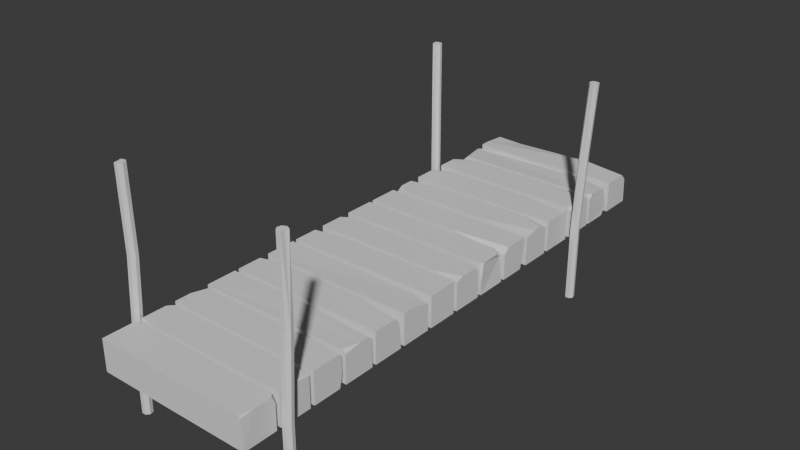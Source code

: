 # Source: Jetty.blend  (saved by Blender 5.1.29; exported with 4.5.12 LTS)
import bpy
from mathutils import Matrix  # noqa: F401  (used for matrix-valued properties, if any)

bpy.ops.wm.read_factory_settings(use_empty=True)
scene = bpy.context.scene
scene.name = 'Scene'

# ---- materials (node trees are filled in below, after node groups)
mat_material = bpy.data.materials.new('Material')
mat_material.alpha_threshold = 0.0
mat_material.use_backface_culling_lightprobe_volume = False
mat_material.roughness = 0.5
mat_material.line_color = (0.0, 0.0, 0.0, 1.0)

# ---- material node trees
mat_material.use_nodes = True; mat_material.node_tree.nodes.clear()
_N = mat_material.node_tree.nodes; _L = mat_material.node_tree.links
n0 = _N.new('ShaderNodeOutputMaterial'); n0.name = 'Material Output'; n0.location = (200, 100)
n1 = _N.new('ShaderNodeBsdfPrincipled'); n1.name = 'Principled BSDF'; n1.location = (-200, 100)
_L.new(n1.outputs[0], n0.inputs[0])
n0.is_active_output = True

# ---- world
world_world = bpy.data.worlds.new('World'); scene.world = world_world
world_world.use_nodes = True; world_world.node_tree.nodes.clear()
_N = world_world.node_tree.nodes; _L = world_world.node_tree.links
n0 = _N.new('ShaderNodeOutputWorld'); n0.name = 'World Output'; n0.location = (200, 100)
n1 = _N.new('ShaderNodeBackground'); n1.name = 'Background'; n1.location = (-200, 100)
n1.inputs[0].default_value = (0.05088, 0.05088, 0.05088, 1.0)
_L.new(n1.outputs[0], n0.inputs[0])
n0.is_active_output = True
world_world.color = (0.05088, 0.05088, 0.05088)
world_world.sun_shadow_jitter_overblur = 0.0

# ---- meshes
me_cube = bpy.data.meshes.new('Cube')
me_cube.from_pydata([(5.0, 26.0, -1.0), (5.0, -1.0, -1.0), (-5.0, 26.0, -1.0), (-5.0, -1.0, 1.0), (-5.0, -1.0, -1.0), (-5.0, 23.61, -1.0), (-5.0, 23.89, -1.0), (-5.0, 21.36, -1.0), (-5.0, 21.64, -1.0), (-5.0, 19.11, -1.0), (-5.0, 19.39, -1.0), (-5.0, 17.14, -1.0), (-5.0, 14.61, -1.0), (-5.0, 14.89, -1.0), (-5.0, 12.36, -1.0), (-5.0, 12.64, -1.0), (-5.0, 10.11, -1.0), (-5.0, 10.39, -1.0), (-5.0, 7.858, -1.0), (-5.0, 8.142, -1.0), (-5.0, 5.608, -1.0), (-5.0, 5.892, -1.0), (-5.0, 3.358, -1.0), (-5.0, 3.642, -1.0), (-5.0, 1.108, -1.0), (-5.0, 1.392, -1.0), (5.0, 23.89, 1.0), (5.0, 21.36, 1.0), (5.0, 14.61, 1.0), (5.0, 12.64, 1.0), (5.0, 10.39, 1.0), (5.0, 8.142, 1.0), (5.0, 3.642, 1.0), (5.0, 1.392, 1.0), (-5.0, 1.108, 1.0), (-5.0, 3.642, 1.0), (-5.0, 5.892, 1.0), (-5.0, 7.858, 1.0), (-5.0, 8.142, 1.0), (-5.0, 10.39, 1.0), (-5.0, 12.36, 1.0), (-5.0, 12.64, 1.0), (-5.0, 14.89, 1.0), (-5.0, 17.14, 1.0), (-5.0, 19.11, 1.0), (-5.0, 19.39, 1.0), (-5.0, 21.36, 1.0), (-5.0, 23.89, 1.0), (5.0, 1.108, -1.0), (5.0, 1.392, -1.0), (5.0, 3.358, -1.0), (5.0, 3.642, -1.0), (5.0, 5.892, -1.0), (5.0, 7.858, -1.0), (5.0, 8.142, -1.0), (5.0, 10.11, -1.0), (5.0, 10.39, -1.0), (5.0, 12.36, -1.0), (5.0, 12.64, -1.0), (5.0, 14.61, -1.0), (5.0, 14.89, -1.0), (5.0, 16.86, -1.0), (5.0, 17.14, -1.0), (5.0, 19.11, -1.0), (5.0, 19.39, -1.0), (5.0, 21.64, -1.0), (5.0, 23.61, -1.0), (5.0, 23.89, -1.0), (5.0, 1.108, 0.5988), (4.771, 1.108, 1.0), (5.0, 0.8789, 1.0), (-5.0, 3.022, 1.0), (-4.715, 3.358, 1.0), (-5.0, 3.358, 0.294), (-5.0, 1.392, 0.9001), (-4.126, 1.392, 1.0), (-5.0, 1.492, 1.0), (4.9, 3.358, 1.0), (5.0, 2.448, 1.0), (5.0, 3.358, 0.8997), (5.0, -0.2629, 1.0), (4.848, -1.0, 1.0), (4.953, -1.0, 0.8954), (5.0, 5.608, 0.8531), (3.727, 5.608, 1.0), (5.0, 5.461, 1.0), (-4.911, 5.608, 0.7833), (-5.0, 4.69, 1.0), (-4.694, 5.608, 1.0), (5.0, 7.858, 0.6961), (0.2627, 7.858, 1.0), (5.0, 7.623, 0.9309), (5.0, 5.608, -0.2519), (5.0, 5.439, -1.0), (4.832, 5.608, -1.0), (5.0, 6.983, 0.9565), (4.78, 5.892, 1.0), (5.0, 5.892, 0.78), (-5.0, 9.754, 1.0), (-3.826, 10.11, 1.0), (-5.0, 10.11, 0.213), (2.129, 10.11, 1.0), (5.0, 9.661, 1.0), (5.0, 9.95, 0.7112), (5.0, 12.36, 0.6928), (3.988, 12.36, 0.9083), (5.0, 10.98, 1.0), (5.0, 15.4, 1.0), (3.331, 14.89, 1.0), (5.0, 14.89, 0.8282), (-5.0, 16.43, 1.0), (-4.316, 16.86, 1.0), (-5.0, 16.86, 0.5706), (-4.588, 16.86, -1.0), (-5.0, 15.89, -1.0), (-5.0, 16.86, -0.5879), (4.402, 16.86, 1.0), (5.0, 16.54, 1.0), (5.0, 16.81, 0.7287), (4.848, 19.07, 0.6499), (4.475, 19.11, 1.0), (5.0, 18.58, 1.0), (5.0, 17.35, 1.0), (4.788, 17.14, 1.0), (5.0, 17.14, -0.1442), (5.0, 21.04, -1.0), (4.677, 21.36, -1.0), (5.0, 21.36, 0.413), (5.0, 19.75, 1.0), (1.19, 19.39, 1.0), (5.0, 19.39, 0.6398), (5.0, 23.61, 0.7299), (3.408, 23.61, 1.0), (5.0, 23.04, 1.0), (-5.0, 25.21, 1.0), (-3.321, 26.0, 1.0), (-5.0, 26.0, 0.7385), (2.086, 26.0, 1.0), (5.0, 25.52, 1.0), (5.0, 25.9, 1.071), (5.0, 22.48, 1.0), (1.557, 21.64, 1.0), (5.0, 21.64, 0.829), (-3.929, 21.64, 1.0), (-5.0, 22.23, 1.0), (-5.0, 21.64, 0.6294), (-5.0, 23.13, 1.0), (-2.664, 23.61, 1.0), (-5.0, 23.61, 0.5254), (-5.0, 14.22, 1.0), (-3.029, 14.61, 1.0), (-5.0, 14.61, 0.6102), (5.0, 28.44, -1.0), (-5.0, 28.44, -1.0), (-5.0, 26.33, -1.0), (-5.0, 26.33, 1.0), (5.0, 26.33, -1.0), (-5.0, 27.65, 1.0), (-3.321, 28.44, 1.0), (-5.0, 28.44, 0.7385), (2.101, 28.43, 0.9991), (4.993, 27.96, 0.9991), (4.993, 28.33, 0.8887), (-5.0, 30.76, -1.0), (-5.0, 28.65, -1.0), (5.0, 28.65, -1.0), (-5.0, 30.43, 0.8495), (-3.321, 30.76, 1.0), (-5.0, 30.76, 0.7385), (3.057, 30.66, 0.9378), (4.929, 29.5, 0.949), (4.852, 30.56, 0.7514), (5.0, 33.07, -1.0), (-5.0, 33.07, -1.0), (-5.0, 30.97, -1.0), (5.0, 30.97, 1.0), (-5.0, 30.97, 1.0), (5.0, 30.97, -1.0), (-5.0, 31.61, 1.0), (-3.321, 33.07, 0.8261), (-5.0, 33.07, 0.8805), (2.086, 33.07, 1.0), (5.0, 32.6, 1.0), (5.0, 32.97, 0.6272), (4.976, 28.94, 0.9829), (4.713, 28.65, 1.0), (5.0, 28.65, 0.7129), (4.959, 30.7, -0.5108), (5.0, 30.27, -1.0), (4.506, 30.76, -1.0), (4.996, 27.19, 0.9995), (4.763, 26.33, 1.0), (5.0, 26.33, 0.7632), (-4.545, 28.65, 1.0), (-5.0, 29.11, 0.512), (-5.0, 28.65, 0.545)], [], [(67, 26, 47, 6), (58, 29, 41, 15), (56, 30, 39, 17), (54, 31, 38, 19), (51, 32, 35, 23), (2, 0, 67, 6), (5, 66, 65, 8), (10, 45, 46, 7), (11, 43, 44, 9), (9, 63, 62, 11), (12, 59, 58, 15), (17, 39, 40, 14), (14, 57, 56, 17), (16, 55, 54, 19), (21, 36, 37, 18), (18, 53, 52, 21), (22, 50, 49, 25), (4, 3, 34, 24), (24, 48, 1, 4), (59, 28, 29, 58), (68, 69, 70), (69, 68, 48, 24, 34), (71, 72, 73), (74, 75, 76), (25, 74, 76, 71, 73, 22), (49, 33, 75, 74, 25), (77, 78, 79), (77, 79, 50, 22, 73, 72), (50, 79, 78, 33, 49), (78, 77, 72, 71, 76, 75, 33), (80, 81, 82), (48, 68, 70, 80, 82, 1), (1, 82, 81, 3, 4), (70, 69, 34, 3, 81, 80), (83, 84, 85), (86, 87, 88), (23, 35, 87, 86, 20), (85, 84, 88, 87, 35, 32), (89, 90, 91), (90, 89, 53, 18, 37), (92, 93, 94), (84, 83, 92, 94, 20, 86, 88), (20, 94, 93, 51, 23), (93, 92, 83, 85, 32, 51), (95, 96, 97), (53, 89, 91, 95, 97, 52), (52, 97, 96, 36, 21), (91, 90, 37, 36, 96, 95), (98, 99, 100), (19, 38, 98, 100, 16), (101, 102, 103), (101, 103, 55, 16, 100, 99), (55, 103, 102, 31, 54), (102, 101, 99, 98, 38, 31), (104, 105, 106), (57, 104, 106, 30, 56), (105, 104, 57, 14, 40), (106, 105, 40, 39, 30), (107, 108, 109), (60, 109, 108, 42, 13), (110, 111, 112), (113, 114, 115), (114, 113, 61, 60, 13), (13, 42, 110, 112, 115, 114), (116, 117, 118), (116, 118, 61, 113, 115, 112, 111), (61, 118, 117, 107, 109, 60), (117, 116, 111, 110, 42, 108, 107), (119, 120, 121), (120, 119, 63, 9, 44), (122, 123, 124), (63, 119, 121, 122, 124, 62), (62, 124, 123, 43, 11), (121, 120, 44, 43, 123, 122), (125, 126, 127), (27, 127, 126, 7, 46), (7, 126, 125, 64, 10), (128, 129, 130), (125, 127, 27, 128, 130, 64), (64, 130, 129, 45, 10), (27, 46, 45, 129, 128), (131, 132, 133), (134, 135, 136), (6, 47, 134, 136, 2), (137, 138, 139), (2, 136, 135, 137, 139, 0), (0, 139, 138, 26, 67), (138, 137, 135, 134, 47, 26), (140, 141, 142), (66, 131, 133, 140, 142, 65), (143, 144, 145), (65, 142, 141, 143, 145, 8), (146, 147, 148), (8, 145, 144, 146, 148, 5), (132, 131, 66, 5, 148, 147), (133, 132, 147, 146, 144, 143, 141, 140), (149, 150, 151), (15, 41, 149, 151, 12), (28, 59, 12, 151, 150), (28, 150, 149, 41, 29), (153, 152, 156, 154), (157, 158, 159), (154, 155, 157, 159, 153), (160, 161, 162), (153, 159, 158, 160, 162, 152), (166, 167, 168), (169, 170, 171), (177, 175, 176, 174), (173, 172, 177, 174), (178, 179, 180), (174, 176, 178, 180, 173), (181, 182, 183), (173, 180, 179, 181, 183, 172), (172, 183, 182, 175, 177), (182, 181, 179, 178, 176, 175), (184, 185, 186), (187, 188, 189), (163, 168, 167, 169, 171, 187, 189), (163, 189, 188, 165, 164), (188, 187, 171, 170, 184, 186, 165), (190, 191, 192), (152, 162, 161, 190, 192, 156), (156, 192, 191, 155, 154), (161, 160, 158, 157, 155, 191, 190), (193, 194, 195), (165, 186, 185, 193, 195, 164), (164, 195, 194, 166, 168, 163), (170, 169, 167, 166, 194, 193, 185, 184)])
_uv = me_cube.uv_layers.new(name='UVMap')
_uv.uv.foreach_set('vector', [0.312, 0.5, 0.262, 0.5, 0.262, 0.25, 0.312, 0.25, 0.362, 0.5, 0.312, 0.5, 0.312, 0.25, 0.362, 0.25, 0.412, 0.5, 0.362, 0.5, 0.362, 0.25, 0.412, 0.25, 0.462, 0.5, 0.412, 0.5, 0.412, 0.25, 0.462, 0.25, 0.05, 0.5, 9.935e-10, 0.5, 1.987e-08, 0.25, 0.05, 0.25, 0.3171, 9.861e-11, 0.3171, 0.25, 0.2644, 0.25, 0.2644, -3.88e-09, 0.8732, -5.603e-09, 0.8732, 0.25, 0.824, 0.25, 0.824, -9.313e-09, 0.762, 0.3391, 0.762, 0.2891, 0.8111, 0.2891, 0.8111, 0.3391, 0.762, 0.3918, 0.762, 0.3418, 0.8111, 0.3418, 0.8111, 0.3918, 0.8732, 0.25, 0.8732, 0.5, 0.824, 0.5, 0.824, 0.25, 0.9715, 0.25, 0.9715, 0.5, 0.9223, 0.5, 0.9223, 0.25, 0.611, 0.8527, 0.611, 0.8027, 0.6601, 0.8027, 0.6601, 0.8527, 0.711, 0.7489, 0.711, 0.9989, 0.6618, 0.9989, 0.6618, 0.7489, 0.208, 0.7498, 0.208, 0.9998, 0.1588, 0.9998, 0.1588, 0.7498, 0.7637, 0.4973, 0.7637, 0.4473, 0.8129, 0.4473, 0.8129, 0.4973, 0.9093, 0.5, 0.9093, 0.75, 0.8601, 0.75, 0.8601, 0.5, 0.9584, 0.5, 0.9584, 0.75, 0.9093, 0.75, 0.9093, 0.5, -2.035e-12, 0.75, 0.05, 0.75, 0.05, 0.8027, 9.053e-10, 0.8027, 0.3698, 4.077e-09, 0.3698, 0.25, 0.3171, 0.25, 0.3171, 9.861e-11, 0.106, 0.8502, 0.106, 0.8002, 0.1551, 0.8002, 0.1551, 0.8502, 0.722, 0.3945, 0.712, 0.3946, 0.712, 0.3888, 1.777e-09, 0.5057, 0.01003, 0.5, 0.04998, 0.5, 0.04998, 0.75, 1.495e-08, 0.75, 0.1467, 0.7502, 0.1551, 0.7501, 0.1551, 0.7678, 0.1535, 0.5001, 0.156, 0.4782, 0.156, 0.5001, 0.106, 0.8002, 0.106, 0.7526, 0.1085, 0.7502, 0.1467, 0.7502, 0.1551, 0.7678, 0.1551, 0.8002, 0.106, 0.2501, 0.156, 0.2501, 0.156, 0.4782, 0.1535, 0.5001, 0.106, 0.5001, 0.8111, 0.7475, 0.8338, 0.75, 0.8109, 0.75, 0.05299, 0.5024, 0.0555, 0.4999, 0.103, 0.4999, 0.103, 0.7499, 0.07063, 0.7499, 0.05299, 0.7427, 0.2117, 0.8501, 0.2117, 0.8026, 0.2345, 0.8001, 0.2609, 0.8001, 0.2609, 0.8501, 0.8338, 0.75, 0.8111, 0.7475, 0.8111, 0.5071, 0.8194, 0.5, 0.8576, 0.5, 0.8601, 0.5219, 0.8601, 0.75, 0.712, 0.3603, 0.712, 0.3419, 0.7146, 0.3418, 0.762, 0.3945, 0.722, 0.3945, 0.712, 0.3888, 0.712, 0.3603, 0.7146, 0.3418, 0.762, 0.3418, 0.512, 0.5, 0.4646, 0.4988, 0.462, 0.4962, 0.462, 0.25, 0.512, 0.25, 0.1645, 0.4998, 0.1588, 0.4941, 0.1588, 0.2498, 0.2114, 0.2498, 0.2114, 0.496, 0.193, 0.4998, 0.7747, 0.25, 0.775, 0.2182, 0.7786, 0.25, 0.7747, 0.002261, 0.7979, -7.97e-12, 0.775, 0.007635, 0.7614, 0.8001, 0.7614, 0.7501, 0.7876, 0.7501, 0.8106, 0.7555, 0.8106, 0.8001, 0.7786, 0.25, 0.775, 0.2182, 0.775, 0.007635, 0.7979, -7.97e-12, 0.824, 1.522e-05, 0.824, 0.25, 0.7614, 0.7501, 0.7618, 0.6316, 0.7676, 0.75, 0.362, 0.6184, 0.3695, 0.5, 0.4119, 0.5, 0.4119, 0.75, 0.362, 0.75, 0.2117, 0.7814, 0.2159, 0.8001, 0.2117, 0.8001, 0.262, 0.5318, 0.2656, 0.5, 0.2932, 0.5, 0.3119, 0.5042, 0.3119, 0.75, 0.2674, 0.7478, 0.262, 0.7423, 0.9223, 0.25, 0.9223, 0.4958, 0.9181, 0.5, 0.8732, 0.5, 0.8732, 0.25, 0.2159, 0.8001, 0.2117, 0.7814, 0.2117, 0.7538, 0.2154, 0.7501, 0.2609, 0.7501, 0.2609, 0.8001, 0.7337, 0.7511, 0.7609, 0.75, 0.7609, 0.7555, 0.7118, 0.8, 0.7118, 0.7576, 0.7177, 0.7518, 0.7337, 0.7511, 0.7609, 0.7555, 0.7609, 0.8, 0.5252, 0.25, 0.4807, 0.25, 0.4752, 0.2445, 0.4752, 1.124e-10, 0.5252, 3.887e-09, 0.7676, 0.75, 0.7618, 0.6316, 0.7618, 0.5, 0.8108, 0.5, 0.8109, 0.7445, 0.7837, 0.75, 0.2117, 0.5001, 0.212, 0.4706, 0.2316, 0.5, 0.362, 0.85, 0.362, 0.8, 0.4022, 0.8, 0.4111, 0.8197, 0.4111, 0.85, 0.05299, 0.9281, 0.06413, 0.9999, 0.0565, 0.9999, 0.212, 0.3217, 0.2191, 0.25, 0.262, 0.25, 0.262, 0.5, 0.2316, 0.5, 0.212, 0.4706, 0.511, 0.8527, 0.5149, 0.8099, 0.5221, 0.8027, 0.5601, 0.8027, 0.5601, 0.8527, 0.06413, 0.9999, 0.05299, 0.9281, 0.05299, 0.7792, 0.06182, 0.7499, 0.102, 0.7499, 0.102, 0.9999, 0.7252, 0.2501, 0.7255, 0.2247, 0.7599, 0.25, 0.5601, 0.8527, 0.5601, 0.8104, 0.5945, 0.8027, 0.6092, 0.8027, 0.6092, 0.8527, 0.6097, 0.7247, 0.6043, 0.75, 0.562, 0.75, 0.5619, 0.5, 0.6119, 0.5, 0.7599, 0.25, 0.7255, 0.2247, 0.7256, 4.608e-09, 0.7747, 2.266e-05, 0.7747, 0.25, 0.2487, 0.7501, 0.2614, 0.7084, 0.2611, 0.7501, 0.562, 0.5, 0.5163, 0.5, 0.512, 0.4583, 0.512, 0.25, 0.562, 0.25, 0.2231, 0.5001, 0.2124, 0.5172, 0.2117, 0.5002, 0.9715, 0.0103, 0.9473, 1.191e-08, 0.9715, 1.374e-08, 0.9473, 1.191e-08, 0.9715, 0.0103, 0.9715, 0.25, 0.9223, 0.25, 0.9223, 1.003e-08, 0.7614, 0.8501, 0.7614, 0.8001, 0.7998, 0.8001, 0.8106, 0.8108, 0.8106, 0.8398, 0.7864, 0.8501, 0.2124, 0.7351, 0.2203, 0.7501, 0.2132, 0.7501, 0.6119, 0.5149, 0.6186, 0.5, 0.6618, 0.5, 0.6618, 0.7397, 0.6515, 0.75, 0.6226, 0.75, 0.6119, 0.7329, 0.0, 0.8527, 0.001218, 0.8095, 0.008, 0.8027, 0.0364, 0.8027, 0.04914, 0.807, 0.04914, 0.8527, 0.2203, 0.7501, 0.2124, 0.7351, 0.2124, 0.5172, 0.2231, 0.5001, 0.2614, 0.5001, 0.2614, 0.7084, 0.2487, 0.7501, 0.4123, 0.9962, 0.4119, 0.9869, 0.425, 1.0, 0.4119, 0.5131, 0.4207, 0.5038, 0.4619, 0.5, 0.4619, 0.75, 0.4119, 0.75, 0.5252, 0.25, 0.5252, 0.2447, 0.5538, 0.25, 0.312, 0.8527, 0.3129, 0.8114, 0.3251, 0.8027, 0.3558, 0.8027, 0.3611, 0.8313, 0.3611, 0.8527, 0.5752, 0.25, 0.5538, 0.25, 0.5252, 0.2447, 0.5252, 3.887e-09, 0.5752, 7.662e-09, 0.425, 1.0, 0.4119, 0.9869, 0.4119, 0.75, 0.461, 0.75, 0.461, 0.9947, 0.4557, 1.0, 0.3701, 0.8, 0.362, 0.8, 0.362, 0.7647, 0.6752, 3.643e-09, 0.6899, 6.071e-06, 0.7252, 0.008087, 0.7252, 0.25, 0.6752, 0.25, 0.9223, 1.003e-08, 0.9223, 0.2419, 0.9143, 0.25, 0.8732, 0.25, 0.8732, 6.318e-09, 0.562, 0.5, 0.562, 0.4048, 0.571, 0.5, 0.3701, 0.8, 0.362, 0.7647, 0.362, 0.75, 0.4021, 0.75, 0.4111, 0.759, 0.4111, 0.8, 0.612, 0.5, 0.571, 0.5, 0.562, 0.4048, 0.562, 0.25, 0.612, 0.25, 0.4619, 1.0, 0.4619, 0.75, 0.511, 0.75, 0.511, 0.9048, 0.502, 1.0, 0.106, 0.7501, 0.1064, 0.7102, 0.1206, 0.7501, 0.01999, 1.53e-08, 0.0003865, 0.04195, 1.806e-08, 4.182e-05, 0.561, 0.75, 0.611, 0.75, 0.611, 0.783, 0.6044, 0.8027, 0.561, 0.8027, 0.0003866, 0.1771, 0.01228, 0.25, 0.003078, 0.25, 0.1048, 0.4999, 0.06136, 0.4999, 0.05483, 0.4579, 0.05483, 0.3227, 0.05299, 0.2499, 0.1048, 0.2499, 0.712, 0.4473, 0.7637, 0.4499, 0.762, 0.4592, 0.762, 0.5, 0.712, 0.5, 0.01228, 0.25, 0.0003866, 0.1771, 0.0003865, 0.04195, 0.01999, 1.53e-08, 0.05299, 1.525e-05, 0.05299, 0.25, 0.1345, 0.7501, 0.1555, 0.664, 0.1552, 0.7501, 0.262, 0.8527, 0.262, 0.8094, 0.2762, 0.8027, 0.2901, 0.8027, 0.3111, 0.807, 0.3111, 0.8527, 0.1557, 0.5269, 0.141, 0.5001, 0.1552, 0.5002, 0.712, 0.5, 0.6662, 0.5, 0.662, 0.4139, 0.662, 0.2768, 0.6712, 0.25, 0.712, 0.25, 0.1185, 0.5001, 0.1066, 0.5584, 0.106, 0.5001, 0.762, 0.4446, 0.762, 0.4038, 0.7767, 0.3946, 0.7993, 0.3946, 0.8111, 0.4064, 0.8111, 0.4446, 0.312, 0.5398, 0.3187, 0.5, 0.3619, 0.5, 0.3619, 0.75, 0.3238, 0.75, 0.312, 0.6916, 0.1206, 0.7501, 0.1064, 0.7102, 0.1066, 0.5584, 0.1185, 0.5001, 0.141, 0.5001, 0.1557, 0.5269, 0.1555, 0.664, 0.1345, 0.7501, 0.7221, 0.5, 0.7124, 0.5493, 0.7118, 0.5001, 0.7118, 0.85, 0.7118, 0.8, 0.7512, 0.8, 0.7609, 0.8098, 0.7609, 0.85, 0.1588, 0.4998, 0.2088, 0.4998, 0.2088, 0.7498, 0.1686, 0.7498, 0.1588, 0.7005, 0.7124, 0.75, 0.7124, 0.5493, 0.7221, 0.5, 0.7614, 0.5, 0.7614, 0.75, 0.4225, 8.055e-09, 0.4225, 0.25, 0.3698, 0.25, 0.3698, 4.077e-09, 0.07298, -1.214e-08, 0.05337, 0.04195, 0.05299, 4.179e-05, 0.611, 0.75, 0.661, 0.75, 0.661, 0.783, 0.6544, 0.8027, 0.611, 0.8027, 0.05341, 0.1775, 0.06521, 0.2498, 0.05581, 0.2498, 0.5119, 0.75, 0.4684, 0.75, 0.4619, 0.708, 0.4619, 0.5725, 0.4646, 0.5002, 0.5119, 0.5, 0.1673, 6.044e-05, 0.1588, 0.04191, 0.1588, -1.344e-08, 0.1597, 0.2014, 0.1882, 0.2485, 0.1617, 0.2463, 0.6252, 0.25, 0.5752, 0.25, 0.5752, -4.259e-09, 0.6252, -4.839e-10, 0.2644, 8.041e-09, 0.2644, 0.25, 0.2117, 0.25, 0.2117, 4.063e-09, 0.1428, -1.479e-08, 0.106, 0.04198, 0.1061, 6.363e-06, 0.262, 0.75, 0.312, 0.75, 0.312, 0.7661, 0.309, 0.8027, 0.262, 0.8027, 0.1062, 0.1771, 0.1181, 0.25, 0.1083, 0.2501, 0.5619, 0.75, 0.5149, 0.75, 0.5162, 0.708, 0.5119, 0.5728, 0.5211, 0.5, 0.5619, 0.5, 0.362, 0.8027, 0.3213, 0.8001, 0.312, 0.7908, 0.312, 0.75, 0.362, 0.75, 0.1181, 0.25, 0.1062, 0.1771, 0.106, 0.04198, 0.1428, -1.479e-08, 0.1588, 7.37e-06, 0.1588, 0.25, 0.7615, 0.4402, 0.762, 0.4473, 0.7548, 0.4473, 0.7242, 0.396, 0.712, 0.407, 0.712, 0.3946, 0.7118, 0.7489, 0.6684, 0.7489, 0.6618, 0.707, 0.6633, 0.5476, 0.6679, 0.5027, 0.6995, 0.5, 0.7118, 0.5113, 0.4752, 1.124e-10, 0.4752, 0.2376, 0.4628, 0.25, 0.4225, 0.25, 0.4225, -3.866e-09, 0.712, 0.407, 0.7242, 0.396, 0.7558, 0.3997, 0.7607, 0.426, 0.7615, 0.4402, 0.7548, 0.4473, 0.712, 0.4473, 0.712, 0.3108, 0.712, 0.2892, 0.7179, 0.2891, 0.762, 0.3418, 0.7148, 0.3392, 0.712, 0.33, 0.712, 0.3108, 0.7179, 0.2891, 0.762, 0.2891, 0.662, 0.5, 0.6179, 0.5, 0.612, 0.4941, 0.612, 0.25, 0.662, 0.25, 0.06521, 0.2498, 0.05341, 0.1775, 0.05337, 0.04195, 0.07298, -1.214e-08, 0.106, 1.523e-05, 0.106, 0.2441, 0.08438, 0.2499, 0.561, 0.75, 0.5488, 0.7613, 0.5496, 0.75, 0.6752, 0.25, 0.6324, 0.25, 0.6252, 0.2428, 0.6252, 0.01138, 0.6366, 3.75e-10, 0.6752, 3.291e-09, 0.511, 0.75, 0.5496, 0.75, 0.5488, 0.7613, 0.5572, 0.7943, 0.5544, 0.8027, 0.511, 0.8027, 0.1882, 0.2485, 0.1597, 0.2014, 0.1588, 0.04191, 0.1673, 6.044e-05, 0.1998, 0.0004407, 0.2117, 0.01184, 0.2096, 0.2433, 0.2024, 0.2498])
me_cube.materials.append(mat_material)
me_cube.use_mirror_vertex_groups = False
me_cube.update()
me_cylinder = bpy.data.meshes.new('Cylinder')
me_cylinder.from_pydata([(0.0, 0.3, -5.0), (0.05537, 0.5452, 9.57), (0.2345, 0.187, -5.0), (0.2899, 0.4323, 9.57), (0.2925, -0.06676, -5.0), (0.2005, 0.2572, 9.57), (0.1302, -0.2703, -5.0), (0.1855, -0.02508, 9.57), (-0.1302, -0.2703, -5.0), (-0.07479, -0.02508, 9.57), (-0.2925, -0.06676, -5.0), (-0.2371, 0.1785, 9.57), (-0.2345, 0.187, -5.0), (-0.1792, 0.4323, 9.57), (0.0, 0.3, -0.3634), (-0.006916, 0.5712, 4.493), (0.2276, 0.4583, 4.493), (0.2345, 0.187, -0.3634), (0.2925, -0.06676, -0.3634), (0.1232, 0.0009577, 4.493), (0.1302, -0.2703, -0.3634), (-0.1371, 0.0009577, 4.493), (-0.1302, -0.2703, -0.3634), (-0.2994, 0.2045, 4.493), (-0.2925, -0.06676, -0.3634), (-0.2415, 0.4583, 4.493), (-0.2345, 0.187, -0.3634), (0.2833, 0.2059, 4.63), (0.2002, 0.09742, 4.493), (0.287, 0.1475, 3.472), (0.2551, 0.338, 4.493)], [], [(15, 1, 3, 16), (19, 7, 9, 21), (21, 9, 11, 23), (3, 1, 13, 11, 9, 7, 5), (23, 11, 13, 25), (25, 13, 1, 15), (0, 2, 4, 6, 8, 10, 12), (12, 26, 14, 0), (26, 25, 15, 14), (10, 24, 26, 12), (24, 23, 25, 26), (8, 22, 24, 10), (22, 21, 23, 24), (6, 20, 22, 8), (20, 19, 21, 22), (4, 18, 20, 6), (2, 17, 18, 4), (0, 14, 17, 2), (14, 15, 16, 17), (27, 28, 29, 30), (28, 27, 5, 7, 19), (17, 16, 30, 29, 18), (18, 29, 28, 19, 20), (16, 3, 5, 27, 30)])
_uv = me_cylinder.uv_layers.new(name='UVMap')
_uv.uv.foreach_set('vector', [1.0, 0.8258, 1.0, 1.0, 0.8571, 1.0, 0.8571, 0.8258, 0.5714, 0.8258, 0.5714, 1.0, 0.4286, 1.0, 0.4286, 0.8258, 0.4286, 0.8258, 0.4286, 1.0, 0.2857, 1.0, 0.2857, 0.8258, 0.4376, 0.3996, 0.25, 0.49, 0.06236, 0.3996, 0.01602, 0.1966, 0.1459, 0.03377, 0.3541, 0.03377, 0.484, 0.1966, 0.2857, 0.8258, 0.2857, 1.0, 0.1429, 1.0, 0.1429, 0.8258, 0.1429, 0.8258, 0.1429, 1.0, 2.98e-08, 1.0, 2.98e-08, 0.8258, 0.75, 0.49, 0.9376, 0.3996, 0.984, 0.1966, 0.8541, 0.03377, 0.6459, 0.03377, 0.516, 0.1966, 0.5624, 0.3996, 0.1429, 0.5, 0.1429, 0.6591, 2.98e-08, 0.6591, 2.98e-08, 0.5, 0.1429, 0.6591, 0.1429, 0.8258, 2.98e-08, 0.8258, 2.98e-08, 0.6591, 0.2857, 0.5, 0.2857, 0.6591, 0.1429, 0.6591, 0.1429, 0.5, 0.2857, 0.6591, 0.2857, 0.8258, 0.1429, 0.8258, 0.1429, 0.6591, 0.4286, 0.5, 0.4286, 0.6591, 0.2857, 0.6591, 0.2857, 0.5, 0.4286, 0.6591, 0.4286, 0.8258, 0.2857, 0.8258, 0.2857, 0.6591, 0.5714, 0.5, 0.5714, 0.6591, 0.4286, 0.6591, 0.4286, 0.5, 0.5714, 0.6591, 0.5714, 0.8258, 0.4286, 0.8258, 0.4286, 0.6591, 0.7143, 0.5, 0.7143, 0.6591, 0.5714, 0.6591, 0.5714, 0.5, 0.8571, 0.5, 0.8571, 0.6591, 0.7143, 0.6591, 0.7143, 0.5, 1.0, 0.5, 1.0, 0.6591, 0.8571, 0.6591, 0.8571, 0.5, 1.0, 0.6591, 1.0, 0.8258, 0.8571, 0.8258, 0.8571, 0.6591, 0.7143, 0.8305, 0.6391, 0.8258, 0.7143, 0.7907, 0.7894, 0.8258, 0.6391, 0.8258, 0.7143, 0.8305, 0.7143, 1.0, 0.5714, 1.0, 0.5714, 0.8258, 0.8571, 0.6591, 0.8571, 0.8258, 0.7894, 0.8258, 0.7143, 0.7907, 0.7143, 0.6591, 0.7143, 0.6591, 0.7143, 0.7907, 0.6391, 0.8258, 0.5714, 0.8258, 0.5714, 0.6591, 0.8571, 0.8258, 0.8571, 1.0, 0.7143, 1.0, 0.7143, 0.8305, 0.7894, 0.8258])
me_cylinder.update()
me_cylinder_001 = bpy.data.meshes.new('Cylinder.001')
me_cylinder_001.from_pydata([(0.0, 0.3, -5.0), (0.2345, 0.187, -5.0), (0.55, 0.5537, 9.211), (0.2925, -0.06676, -5.0), (0.1302, -0.2703, -5.0), (0.4456, 0.09636, 9.211), (-0.1302, -0.2703, -5.0), (0.1953, 0.133, 9.211), (-0.2925, -0.06676, -5.0), (0.02296, 0.2999, 9.211), (-0.2345, 0.187, -5.0), (0.08089, 0.5537, 9.211), (0.0, 0.3, -0.3634), (0.1391, 0.4492, 4.477), (0.2345, 0.187, -0.3634), (0.4316, 0.08243, 4.477), (0.2925, -0.06676, -0.3634), (0.2693, -0.1211, 4.477), (0.1302, -0.2703, -0.3634), (0.008974, -0.1211, 4.477), (-0.1302, -0.2703, -0.3634), (-0.1533, 0.08243, 4.477), (-0.2925, -0.06676, -0.3634), (-0.2345, 0.187, -0.3634), (0.4068, 0.6227, 9.211), (0.2005, 0.5249, 6.124), (0.2241, 0.6227, 9.211), (0.3777, 0.3412, 4.585), (0.3978, 0.2308, 4.477), (0.3154, 0.2738, 2.451), (0.2762, 0.3832, 4.477), (-0.09167, 0.3409, 4.578), (-0.004722, 0.3799, 4.477), (-0.1344, 0.2945, 3.122), (-0.1178, 0.2381, 4.477), (0.5784, 0.4293, 9.211), (0.5252, 0.1961, 9.211), (0.5588, 0.2393, 7.892)], [], [(17, 5, 7, 19), (19, 7, 9, 21), (0, 1, 3, 4, 6, 8, 10), (10, 23, 12, 0), (8, 22, 23, 10), (6, 20, 22, 8), (20, 19, 21, 22), (4, 18, 20, 6), (18, 17, 19, 20), (3, 16, 18, 4), (16, 15, 17, 18), (1, 14, 16, 3), (0, 12, 14, 1), (24, 25, 26), (27, 28, 29, 30), (13, 25, 24, 2, 27, 30), (12, 13, 30, 29, 14), (14, 29, 28, 15, 16), (31, 32, 33, 34), (32, 31, 11, 26, 25, 13), (22, 21, 34, 33, 23), (23, 33, 32, 13, 12), (21, 9, 11, 31, 34), (35, 36, 37), (28, 27, 2, 35, 37, 15), (2, 24, 26, 11, 9, 7, 5, 36, 35), (15, 37, 36, 5, 17)])
_uv = me_cylinder_001.uv_layers.new(name='UVMap')
_uv.uv.foreach_set('vector', [0.5714, 0.8258, 0.5714, 1.0, 0.4286, 1.0, 0.4286, 0.8258, 0.4286, 0.8258, 0.4286, 1.0, 0.2857, 1.0, 0.2857, 0.8258, 0.75, 0.49, 0.9376, 0.3996, 0.984, 0.1966, 0.8541, 0.03377, 0.6459, 0.03377, 0.516, 0.1966, 0.5624, 0.3996, 0.1429, 0.5, 0.1429, 0.6591, 2.98e-08, 0.6591, 2.98e-08, 0.5, 0.2857, 0.5, 0.2857, 0.6591, 0.1429, 0.6591, 0.1429, 0.5, 0.4286, 0.5, 0.4286, 0.6591, 0.2857, 0.6591, 0.2857, 0.5, 0.4286, 0.6591, 0.4286, 0.8258, 0.2857, 0.8258, 0.2857, 0.6591, 0.5714, 0.5, 0.5714, 0.6591, 0.4286, 0.6591, 0.4286, 0.5, 0.5714, 0.6591, 0.5714, 0.8258, 0.4286, 0.8258, 0.4286, 0.6591, 0.7143, 0.5, 0.7143, 0.6591, 0.5714, 0.6591, 0.5714, 0.5, 0.7143, 0.6591, 0.7143, 0.8258, 0.5714, 0.8258, 0.5714, 0.6591, 0.8571, 0.5, 0.8571, 0.6591, 0.7143, 0.6591, 0.7143, 0.5, 1.0, 0.5, 1.0, 0.6591, 0.8571, 0.6591, 0.8571, 0.5, 0.3231, 0.4548, 0.158, 1.278, 0.1769, 0.4548, 0.8571, 0.8298, 0.7978, 0.8258, 0.8571, 0.756, 0.9165, 0.8258, 1.0, 0.8258, 1.0, 0.8864, 0.9444, 1.0, 0.8571, 1.0, 0.8571, 0.8298, 0.9165, 0.8258, 1.0, 0.6591, 1.0, 0.8258, 0.9165, 0.8258, 0.8571, 0.756, 0.8571, 0.6591, 0.8571, 0.6591, 0.8571, 0.756, 0.7978, 0.8258, 0.7143, 0.8258, 0.7143, 0.6591, 0.1429, 0.8295, 0.08762, 0.8258, 0.1429, 0.7791, 0.1981, 0.8258, 0.08762, 0.8258, 0.1429, 0.8295, 0.1429, 1.0, 0.05562, 1.0, 2.98e-08, 0.8864, 2.98e-08, 0.8258, 0.2857, 0.6591, 0.2857, 0.8258, 0.1981, 0.8258, 0.1429, 0.7791, 0.1429, 0.6591, 0.1429, 0.6591, 0.1429, 0.7791, 0.08762, 0.8258, 2.98e-08, 0.8258, 2.98e-08, 0.6591, 0.2857, 0.8258, 0.2857, 1.0, 0.1429, 1.0, 0.1429, 0.8295, 0.1981, 0.8258, 0.4604, 0.3001, 0.4178, 0.1136, 0.7893, 0.06945, 0.7978, 0.8258, 0.8571, 0.8298, 0.8571, 1.0, 0.7871, 1.0, 0.7143, 0.9515, 0.7143, 0.8258, 0.4376, 0.3996, 0.3231, 0.4548, 0.1769, 0.4548, 0.06236, 0.3996, 0.01602, 0.1966, 0.1459, 0.03377, 0.3541, 0.03377, 0.4178, 0.1136, 0.4604, 0.3001, 0.7143, 0.8258, 0.7143, 0.9515, 0.6414, 1.0, 0.5714, 1.0, 0.5714, 0.8258])
me_cylinder_001.update()

# ---- objects
ob_floor = bpy.data.objects.new('Floor', me_cube)
ob_stick = bpy.data.objects.new('Stick', me_cylinder)
ob_stick_001 = bpy.data.objects.new('Stick.001', me_cylinder_001)

# ---- transforms, parenting, visibility, modifiers, constraints
ob_floor.location = (0.0, 0.0, 0.0)
ob_floor.lock_rotations_4d = False
ob_floor.empty_display_type = 'ARROWS'
ob_floor.lineart.crease_threshold = 0.0
ob_stick.location = (5.441, 1.425, -0.04452)
_m = ob_stick.modifiers.new('Mirror', 'MIRROR')
_m.mirror_object = ob_floor
ob_stick_001.location = (5.441, 26.28, -0.04452)
_m = ob_stick_001.modifiers.new('Mirror', 'MIRROR')
_m.mirror_object = ob_floor

# ---- collection membership
scene.collection.objects.link(ob_floor)
scene.collection.objects.link(ob_stick)
scene.collection.objects.link(ob_stick_001)

# ---- scene / render settings (as saved in the file)
scene.frame_start = 1; scene.frame_end = 250; scene.frame_set(1)
scene.render.engine = 'BLENDER_EEVEE_NEXT'
scene.render.bake_bias = 0.0
scene.render.bake_samples = 0
scene.cycles.sampling_pattern = 'TABULATED_SOBOL'
scene.eevee.use_volume_custom_range = False
bpy.context.view_layer.update()

# ---- added for rendering (the .blend has no active camera and no usable light): camera, sun
cam_auto = bpy.data.cameras.new('AutoCamera')
cam_auto.lens = 50.0
cam_auto.sensor_width = 36.0
cam_auto.clip_end = 1000.0
ob_auto_camera = bpy.data.objects.new('AutoCamera', cam_auto)
scene.collection.objects.link(ob_auto_camera)
ob_auto_camera.location = (36.0519, -27.2248, 31.082)
ob_auto_camera.rotation_euler = (1.09748, -7.21219e-08, 0.694738)
scene.camera = ob_auto_camera
light_auto_sun = bpy.data.lights.new('AutoSun', 'SUN')
light_auto_sun.energy = 3.0
light_auto_sun.angle = 0.0523599
ob_auto_sun = bpy.data.objects.new('AutoSun', light_auto_sun)
scene.collection.objects.link(ob_auto_sun)
ob_auto_sun.rotation_euler = (0.872665, 0.174533, 0.523599)
bpy.context.view_layer.update()
